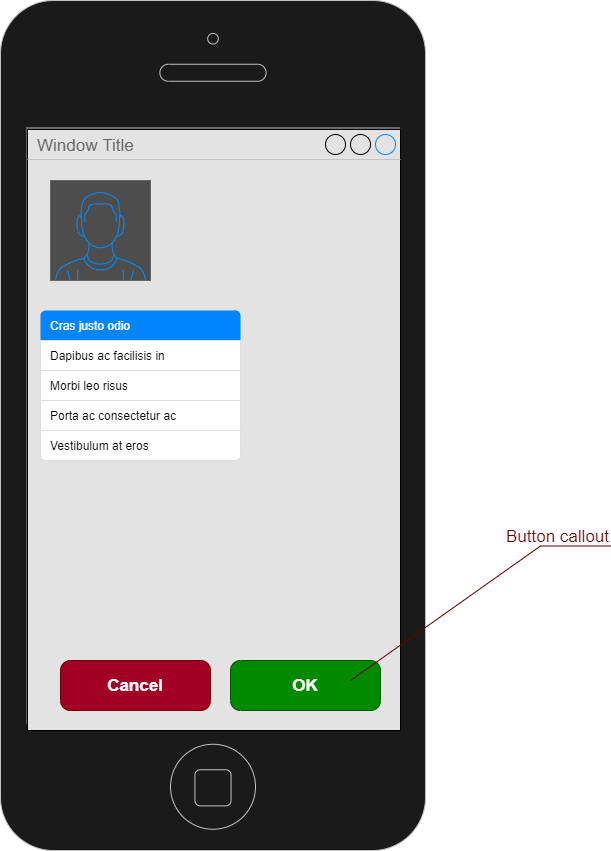

The diagram above was exported from draw.io. Its source (the exported page's mxGraphModel, read from the mxfile embedded in the PNG):
<mxGraphModel dx="952" dy="436" grid="1" gridSize="10" guides="1" tooltips="1" connect="1" arrows="1" fold="1" page="1" pageScale="1" pageWidth="850" pageHeight="1100" math="0" shadow="0">
  <root>
    <mxCell id="0" />
    <mxCell id="1" parent="0" />
    <mxCell id="38" value="" style="html=1;verticalLabelPosition=bottom;labelBackgroundColor=#ffffff;verticalAlign=top;shadow=0;dashed=0;strokeWidth=1;shape=mxgraph.ios7.misc.iphone;strokeColor=#c0c0c0;aspect=fixed;fillColor=#1A1A1A;" parent="1" vertex="1">
      <mxGeometry x="420" y="300" width="425" height="850" as="geometry" />
    </mxCell>
    <mxCell id="39" value="Window Title" style="strokeWidth=1;shadow=0;dashed=0;align=center;html=1;shape=mxgraph.mockup.containers.window;align=left;verticalAlign=top;spacingLeft=8;strokeColor2=#008cff;strokeColor3=#c4c4c4;fontColor=#666666;mainText=;fontSize=17;labelBackgroundColor=none;fillColor=#E3E3E3;" parent="1" vertex="1">
      <mxGeometry x="447" y="429" width="373" height="601" as="geometry" />
    </mxCell>
    <mxCell id="40" value="OK" style="strokeWidth=1;shadow=0;dashed=0;align=center;html=1;shape=mxgraph.mockup.buttons.button;strokeColor=#005700;fontColor=#ffffff;mainText=;buttonStyle=round;fontSize=17;fontStyle=1;fillColor=#008a00;whiteSpace=wrap;" parent="1" vertex="1">
      <mxGeometry x="650" y="960" width="150" height="50" as="geometry" />
    </mxCell>
    <mxCell id="41" value="Cancel" style="strokeWidth=1;shadow=0;dashed=0;align=center;html=1;shape=mxgraph.mockup.buttons.button;strokeColor=#6F0000;fontColor=#ffffff;mainText=;buttonStyle=round;fontSize=17;fontStyle=1;fillColor=#a20025;whiteSpace=wrap;" parent="1" vertex="1">
      <mxGeometry x="480" y="960" width="150" height="50" as="geometry" />
    </mxCell>
    <mxCell id="42" value="" style="verticalLabelPosition=bottom;shadow=0;dashed=0;align=center;html=1;verticalAlign=top;strokeWidth=1;shape=mxgraph.mockup.containers.userMale;strokeColor=#666666;strokeColor2=#008cff;fillColor=#4D4D4D;" parent="1" vertex="1">
      <mxGeometry x="470" y="480" width="100" height="100" as="geometry" />
    </mxCell>
    <mxCell id="79" value="" style="html=1;shadow=0;dashed=0;shape=mxgraph.bootstrap.rrect;rSize=5;strokeColor=#DFDFDF;html=1;whiteSpace=wrap;fillColor=#FFFFFF;fontColor=#000000;" parent="1" vertex="1">
      <mxGeometry x="460" y="610" width="200" height="150" as="geometry" />
    </mxCell>
    <mxCell id="80" value="Cras justo odio" style="html=1;shadow=0;dashed=0;shape=mxgraph.bootstrap.topButton;rSize=5;strokeColor=none;fillColor=#0085FC;fontColor=#ffffff;perimeter=none;whiteSpace=wrap;resizeWidth=1;align=left;spacing=10;" parent="79" vertex="1">
      <mxGeometry width="200" height="30" relative="1" as="geometry" />
    </mxCell>
    <mxCell id="81" value="Dapibus ac facilisis in" style="strokeColor=inherit;fillColor=inherit;gradientColor=inherit;fontColor=inherit;html=1;shadow=0;dashed=0;perimeter=none;whiteSpace=wrap;resizeWidth=1;align=left;spacing=10;" parent="79" vertex="1">
      <mxGeometry width="200" height="30" relative="1" as="geometry">
        <mxPoint y="30" as="offset" />
      </mxGeometry>
    </mxCell>
    <mxCell id="82" value="Morbi leo risus" style="strokeColor=inherit;fillColor=inherit;gradientColor=inherit;fontColor=inherit;html=1;shadow=0;dashed=0;perimeter=none;whiteSpace=wrap;resizeWidth=1;align=left;spacing=10;" parent="79" vertex="1">
      <mxGeometry width="200" height="30" relative="1" as="geometry">
        <mxPoint y="60" as="offset" />
      </mxGeometry>
    </mxCell>
    <mxCell id="83" value="Porta ac consectetur ac" style="strokeColor=inherit;fillColor=inherit;gradientColor=inherit;fontColor=inherit;html=1;shadow=0;dashed=0;perimeter=none;whiteSpace=wrap;resizeWidth=1;align=left;spacing=10;" parent="79" vertex="1">
      <mxGeometry width="200" height="30" relative="1" as="geometry">
        <mxPoint y="90" as="offset" />
      </mxGeometry>
    </mxCell>
    <mxCell id="84" value="Vestibulum at eros" style="strokeColor=inherit;fillColor=inherit;gradientColor=inherit;fontColor=inherit;html=1;shadow=0;dashed=0;shape=mxgraph.bootstrap.bottomButton;rSize=5;perimeter=none;whiteSpace=wrap;resizeWidth=1;resizeHeight=0;align=left;spacing=10;" parent="79" vertex="1">
      <mxGeometry y="1" width="200" height="30" relative="1" as="geometry">
        <mxPoint y="-30" as="offset" />
      </mxGeometry>
    </mxCell>
    <mxCell id="85" value="&lt;font color=&quot;#660000&quot;&gt;Button callout&lt;br&gt;&lt;/font&gt;" style="strokeWidth=1;shadow=0;dashed=0;align=right;html=1;shape=mxgraph.mockup.text.callout;linkText=;textSize=17;textColor=#666666;callDir=NE;callStyle=line;fontSize=17;fontColor=#666666;align=right;verticalAlign=top;strokeColor=#660000;fillColor=#660000;" parent="1" vertex="1">
      <mxGeometry x="770" y="820" width="260" height="160" as="geometry" />
    </mxCell>
  </root>
</mxGraphModel>